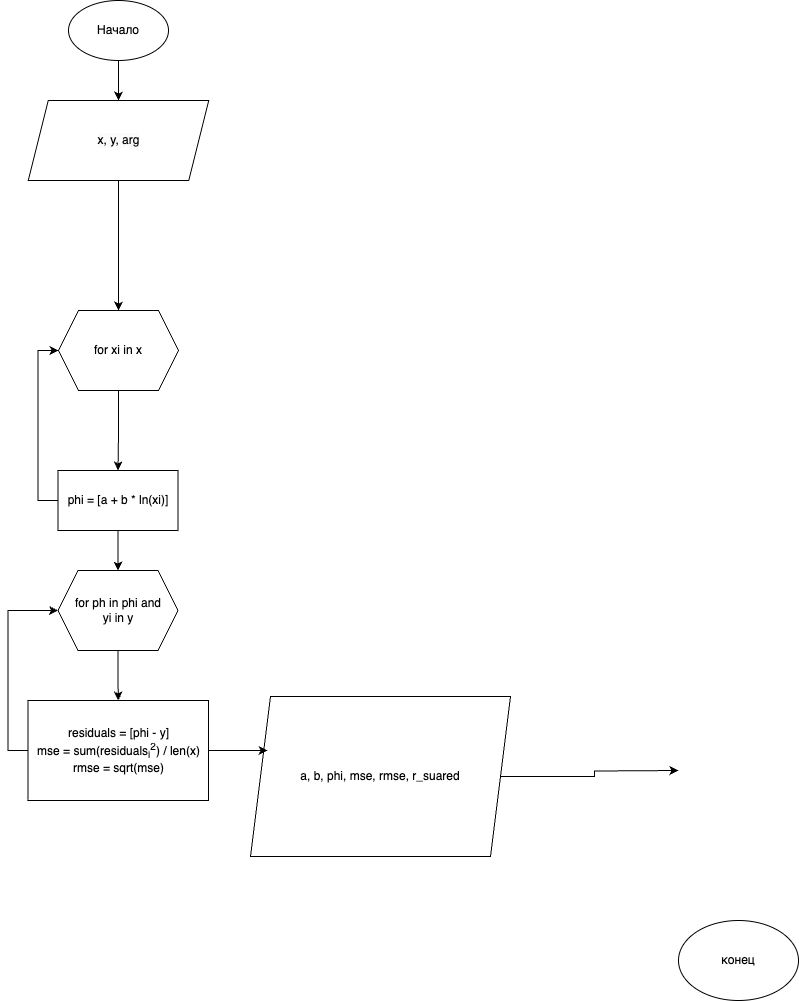

The diagram above was exported from draw.io. Its source (the exported page's mxGraphModel, read from the mxfile embedded in the PNG):
<mxGraphModel dx="787" dy="1743" grid="1" gridSize="10" guides="1" tooltips="1" connect="1" arrows="1" fold="1" page="1" pageScale="1" pageWidth="827" pageHeight="1169" math="0" shadow="0">
  <root>
    <mxCell id="0" />
    <mxCell id="1" parent="0" />
    <mxCell id="xSK-Nwbm8lVExwJ542-g-34" style="edgeStyle=orthogonalEdgeStyle;rounded=0;orthogonalLoop=1;jettySize=auto;html=1;exitX=0.5;exitY=1;exitDx=0;exitDy=0;entryX=0.5;entryY=0;entryDx=0;entryDy=0;" parent="1" source="xSK-Nwbm8lVExwJ542-g-1" edge="1">
      <mxGeometry relative="1" as="geometry">
        <mxPoint x="420" y="-30" as="targetPoint" />
      </mxGeometry>
    </mxCell>
    <mxCell id="xSK-Nwbm8lVExwJ542-g-1" value="Начало" style="ellipse;whiteSpace=wrap;html=1;" parent="1" vertex="1">
      <mxGeometry x="370" y="-130" width="100" height="60" as="geometry" />
    </mxCell>
    <mxCell id="pVgNs1oekIc15fFvEvHA-6" style="edgeStyle=orthogonalEdgeStyle;rounded=0;orthogonalLoop=1;jettySize=auto;html=1;exitX=0;exitY=0.5;exitDx=0;exitDy=0;entryX=0;entryY=0.5;entryDx=0;entryDy=0;" parent="1" source="xSK-Nwbm8lVExwJ542-g-49" target="pVgNs1oekIc15fFvEvHA-3" edge="1">
      <mxGeometry relative="1" as="geometry" />
    </mxCell>
    <mxCell id="pVgNs1oekIc15fFvEvHA-8" style="edgeStyle=orthogonalEdgeStyle;rounded=0;orthogonalLoop=1;jettySize=auto;html=1;exitX=0.5;exitY=1;exitDx=0;exitDy=0;entryX=0.5;entryY=0;entryDx=0;entryDy=0;" parent="1" source="xSK-Nwbm8lVExwJ542-g-49" target="pVgNs1oekIc15fFvEvHA-7" edge="1">
      <mxGeometry relative="1" as="geometry" />
    </mxCell>
    <mxCell id="xSK-Nwbm8lVExwJ542-g-49" value="phi = [a + b * ln(xi)]" style="rounded=0;whiteSpace=wrap;html=1;" parent="1" vertex="1">
      <mxGeometry x="359.5" y="340" width="120" height="60" as="geometry" />
    </mxCell>
    <mxCell id="pVgNs1oekIc15fFvEvHA-1" style="edgeStyle=orthogonalEdgeStyle;rounded=0;orthogonalLoop=1;jettySize=auto;html=1;exitX=0.5;exitY=1;exitDx=0;exitDy=0;entryX=0.5;entryY=0;entryDx=0;entryDy=0;" parent="1" source="3jiYXpxlehUNcGfhbmOT-1" edge="1">
      <mxGeometry relative="1" as="geometry">
        <mxPoint x="420" y="180" as="targetPoint" />
      </mxGeometry>
    </mxCell>
    <mxCell id="3jiYXpxlehUNcGfhbmOT-1" value="&lt;div style=&quot;forced-color-adjust: none; color: rgb(0, 0, 0); font-family: Helvetica; font-size: 12px; font-style: normal; font-variant-ligatures: normal; font-variant-caps: normal; font-weight: 400; letter-spacing: normal; orphans: 2; text-align: center; text-indent: 0px; text-transform: none; widows: 2; word-spacing: 0px; -webkit-text-stroke-width: 0px; white-space: normal; background-color: rgb(251, 251, 251); text-decoration-thickness: initial; text-decoration-style: initial; text-decoration-color: initial;&quot;&gt;x, y, arg&lt;br&gt;&lt;/div&gt;" style="shape=parallelogram;perimeter=parallelogramPerimeter;whiteSpace=wrap;html=1;fixedSize=1;" parent="1" vertex="1">
      <mxGeometry x="329.75" y="-30" width="180.5" height="80" as="geometry" />
    </mxCell>
    <mxCell id="pVgNs1oekIc15fFvEvHA-5" style="edgeStyle=orthogonalEdgeStyle;rounded=0;orthogonalLoop=1;jettySize=auto;html=1;exitX=0.5;exitY=1;exitDx=0;exitDy=0;entryX=0.5;entryY=0;entryDx=0;entryDy=0;" parent="1" source="pVgNs1oekIc15fFvEvHA-3" target="xSK-Nwbm8lVExwJ542-g-49" edge="1">
      <mxGeometry relative="1" as="geometry" />
    </mxCell>
    <mxCell id="pVgNs1oekIc15fFvEvHA-3" value="for xi in x" style="shape=hexagon;perimeter=hexagonPerimeter2;whiteSpace=wrap;html=1;fixedSize=1;" parent="1" vertex="1">
      <mxGeometry x="360" y="180" width="120" height="80" as="geometry" />
    </mxCell>
    <mxCell id="pVgNs1oekIc15fFvEvHA-10" style="edgeStyle=orthogonalEdgeStyle;rounded=0;orthogonalLoop=1;jettySize=auto;html=1;exitX=0.5;exitY=1;exitDx=0;exitDy=0;entryX=0.5;entryY=0;entryDx=0;entryDy=0;" parent="1" source="pVgNs1oekIc15fFvEvHA-7" target="pVgNs1oekIc15fFvEvHA-9" edge="1">
      <mxGeometry relative="1" as="geometry" />
    </mxCell>
    <mxCell id="pVgNs1oekIc15fFvEvHA-7" value="for ph in phi and&lt;br&gt;yi in y" style="shape=hexagon;perimeter=hexagonPerimeter2;whiteSpace=wrap;html=1;fixedSize=1;" parent="1" vertex="1">
      <mxGeometry x="359.5" y="440" width="120" height="80" as="geometry" />
    </mxCell>
    <mxCell id="AqOU8b2aUUH0FPyNwCzO-1" style="edgeStyle=orthogonalEdgeStyle;rounded=0;orthogonalLoop=1;jettySize=auto;html=1;exitX=0;exitY=0.5;exitDx=0;exitDy=0;entryX=0;entryY=0.5;entryDx=0;entryDy=0;" parent="1" source="pVgNs1oekIc15fFvEvHA-9" target="pVgNs1oekIc15fFvEvHA-7" edge="1">
      <mxGeometry relative="1" as="geometry" />
    </mxCell>
    <mxCell id="pVgNs1oekIc15fFvEvHA-9" value="residuals = [phi - y]&lt;div&gt;mse = sum(residuals&lt;sub&gt;i&lt;/sub&gt;&lt;sup&gt;2&lt;/sup&gt;) / len(x)&lt;/div&gt;&lt;div&gt;rmse = sqrt(mse)&lt;/div&gt;" style="rounded=0;whiteSpace=wrap;html=1;" parent="1" vertex="1">
      <mxGeometry x="329.5" y="570" width="180.5" height="100" as="geometry" />
    </mxCell>
    <mxCell id="pVgNs1oekIc15fFvEvHA-28" value="конец" style="ellipse;whiteSpace=wrap;html=1;" parent="1" vertex="1">
      <mxGeometry x="980" y="790" width="120" height="80" as="geometry" />
    </mxCell>
    <mxCell id="pVgNs1oekIc15fFvEvHA-32" style="edgeStyle=orthogonalEdgeStyle;rounded=0;orthogonalLoop=1;jettySize=auto;html=1;exitX=1;exitY=0.5;exitDx=0;exitDy=0;entryX=0;entryY=0.5;entryDx=0;entryDy=0;" parent="1" source="pVgNs1oekIc15fFvEvHA-29" edge="1">
      <mxGeometry relative="1" as="geometry">
        <mxPoint x="980" y="640" as="targetPoint" />
      </mxGeometry>
    </mxCell>
    <mxCell id="pVgNs1oekIc15fFvEvHA-29" value="a, b, phi, mse, rmse, r_suared" style="shape=parallelogram;perimeter=parallelogramPerimeter;whiteSpace=wrap;html=1;fixedSize=1;" parent="1" vertex="1">
      <mxGeometry x="552" y="566" width="260" height="160" as="geometry" />
    </mxCell>
    <mxCell id="pVgNs1oekIc15fFvEvHA-33" style="edgeStyle=orthogonalEdgeStyle;rounded=0;orthogonalLoop=1;jettySize=auto;html=1;exitX=1;exitY=0.5;exitDx=0;exitDy=0;entryX=0.066;entryY=0.337;entryDx=0;entryDy=0;entryPerimeter=0;" parent="1" source="pVgNs1oekIc15fFvEvHA-9" target="pVgNs1oekIc15fFvEvHA-29" edge="1">
      <mxGeometry relative="1" as="geometry" />
    </mxCell>
  </root>
</mxGraphModel>